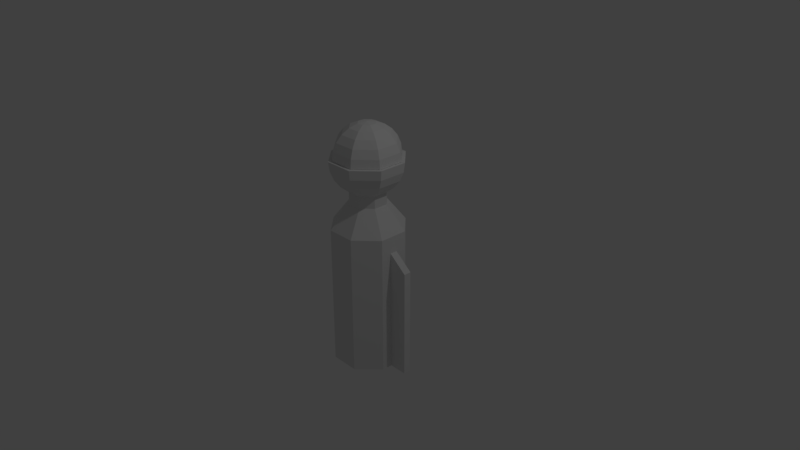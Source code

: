 # Source: TowerSmall.blend  (saved by Blender 2.78.0; exported with 4.5.12 LTS)
import bpy
from mathutils import Matrix  # noqa: F401  (used for matrix-valued properties, if any)

bpy.ops.wm.read_factory_settings(use_empty=True)
scene = bpy.context.scene
scene.name = 'Scene'

# ---- collections
col_collection_1 = bpy.data.collections.new('Collection 1'); scene.collection.children.link(col_collection_1)

# ---- world
world_world = bpy.data.worlds.new('World'); scene.world = world_world
world_world.color = (0.05088, 0.05088, 0.05088)
world_world.use_sun_shadow = False
world_world.sun_shadow_jitter_overblur = 0.0
world_world.cycles.sampling_method = 'MANUAL'

# ---- cameras
cam_camera = bpy.data.cameras.new('Camera')
cam_camera.clip_end = 100.0
cam_camera.lens = 35.0
cam_camera.sensor_width = 32.0
cam_camera.sensor_height = 18.0
cam_camera.ortho_scale = 7.314
cam_camera.dof.focus_distance = 0.0
cam_camera.dof.aperture_fstop = 128.0

# ---- lights
light_lamp = bpy.data.lights.new('Lamp', 'POINT')
light_lamp.transmission_factor = 0.0
light_lamp.cutoff_distance = 30.0
light_lamp.energy = 100.0
light_lamp.shadow_buffer_clip_start = 1.001
light_lamp.shadow_soft_size = 0.1
light_lamp.shadow_maximum_resolution = 0.006
light_lamp.use_absolute_resolution = True

# ---- meshes
me_sphere_002 = bpy.data.meshes.new('Sphere.002')
me_sphere_002.from_pydata([(0.0, 0.1035, 0.3864), (0.0, 0.2, 0.3464), (0.0, 0.2828, 0.2828), (-1.101e-07, 4.562e-08, 0.4), (0.0732, 0.07321, 0.3864), (0.1414, 0.1414, 0.3464), (0.2, 0.2, 0.2828), (0.2449, 0.2449, 0.2), (0.2732, 0.2732, 0.1035), (0.2828, 0.2828, 3.02e-08), (0.1035, 1.537e-07, 0.3864), (0.2, 1.499e-07, 0.3464), (0.2828, 1.499e-07, 0.2828), (0.3464, 1.648e-07, 0.2), (0.3864, 1.648e-07, 0.1035), (0.4, 1.648e-07, 3.02e-08), (0.0732, -0.0732, 0.3864), (0.1414, -0.1414, 0.3464), (0.2, -0.2, 0.2828), (0.2449, -0.2449, 0.2), (0.2732, -0.2732, 0.1035), (0.2828, -0.2828, 3.02e-08), (1.616e-09, -0.1035, 0.3864), (-5.835e-09, -0.2, 0.3464), (-5.835e-09, -0.2828, 0.2828), (9.066e-09, -0.3464, 0.2), (2.397e-08, -0.3864, 0.1035), (2.397e-08, -0.4, 3.02e-08), (-0.0732, -0.0732, 0.3864), (-0.1414, -0.1414, 0.3464), (-0.2, -0.2, 0.2828), (-0.2449, -0.2449, 0.2), (-0.2732, -0.2732, 0.1035), (-0.2828, -0.2828, 3.02e-08), (-0.1035, 1.574e-07, 0.3864), (-0.2, 1.499e-07, 0.3464), (-0.2828, 1.499e-07, 0.2828), (-0.3464, 1.499e-07, 0.2), (-0.3864, 1.35e-07, 0.1035), (-0.4, 1.35e-07, 3.02e-08), (-0.0732, 0.07321, 0.3864), (-0.1414, 0.1414, 0.3464), (-0.2, 0.2, 0.2828), (-0.2449, 0.2449, 0.2), (-0.2732, 0.2732, 0.1035), (-0.2828, 0.2828, 3.02e-08), (-5.835e-09, 0.3464, 0.2), (-3.564e-08, 0.3864, 0.1035), (-3.564e-08, 0.4, 3.02e-08)], [], [(48, 47, 8, 9), (2, 1, 5, 6), (46, 2, 6, 7), (0, 3, 4), (47, 46, 7, 8), (1, 0, 4, 5), (7, 6, 12, 13), (4, 3, 10), (8, 7, 13, 14), (5, 4, 10, 11), (9, 8, 14, 15), (6, 5, 11, 12), (15, 14, 20, 21), (12, 11, 17, 18), (13, 12, 18, 19), (10, 3, 16), (14, 13, 19, 20), (11, 10, 16, 17), (20, 19, 25, 26), (17, 16, 22, 23), (21, 20, 26, 27), (18, 17, 23, 24), (19, 18, 24, 25), (16, 3, 22), (25, 24, 30, 31), (22, 3, 28), (26, 25, 31, 32), (23, 22, 28, 29), (27, 26, 32, 33), (24, 23, 29, 30), (33, 32, 38, 39), (30, 29, 35, 36), (31, 30, 36, 37), (28, 3, 34), (32, 31, 37, 38), (29, 28, 34, 35), (38, 37, 43, 44), (35, 34, 40, 41), (39, 38, 44, 45), (36, 35, 41, 42), (37, 36, 42, 43), (34, 3, 40), (43, 42, 2, 46), (40, 3, 0), (44, 43, 46, 47), (41, 40, 0, 1), (45, 44, 47, 48), (42, 41, 1, 2)])
me_sphere_002.use_remesh_preserve_volume = False
me_sphere_002.use_remesh_preserve_attributes = False
me_sphere_002.use_mirror_vertex_groups = False
me_sphere_002.update()
me_sphere = bpy.data.meshes.new('Sphere')
me_sphere.from_pydata([(-0.6769, 0.2262, -2.744), (-0.6769, 0.2262, -1.269), (-0.6386, 0.3186, -2.744), (-0.6386, 0.3186, -1.269), (0.6386, -0.3186, -2.744), (0.6386, -0.3186, -1.269), (0.6769, -0.2262, -2.744), (0.6769, -0.2262, -1.269), (0.0, 0.5, -2.744), (-1.863e-09, 0.25, -0.52), (0.3536, 0.3536, -2.744), (0.1768, 0.1768, -0.52), (0.5, -2.186e-08, -2.744), (0.25, -9.065e-09, -0.52), (0.3536, -0.3536, -2.744), (0.1768, -0.1768, -0.52), (-4.371e-08, -0.5, -2.744), (-2.372e-08, -0.25, -0.52), (-0.3536, -0.3536, -2.744), (-0.1768, -0.1768, -0.52), (-0.5, 5.962e-09, -2.744), (-0.25, 4.844e-09, -0.52), (-0.3536, 0.3536, -2.744), (-0.1768, 0.1768, -0.52), (0.4459, -0.1306, -1.069), (0.4076, -0.223, -2.744), (0.4076, -0.223, -1.069), (0.4459, -0.1306, -2.744), (-0.4076, 0.223, -1.069), (-0.4459, 0.1306, -2.744), (-0.4459, 0.1306, -1.466), (-0.4459, 0.1306, -1.069), (-0.4076, 0.223, -2.744), (0.0, 0.5, -0.8435), (0.3536, 0.3536, -0.8435), (0.5, -2.186e-08, -0.8435), (0.3536, -0.3536, -0.8435), (-4.371e-08, -0.5, -0.8435), (-0.3536, -0.3536, -0.8435), (-0.5, 5.962e-09, -0.8435), (-0.3536, 0.3536, -0.8435), (0.0, 0.3897, -0.15), (0.3182, 0.3182, 0.075), (0.3074, 0.3074, -0.04147), (0.2756, 0.2756, -0.15), (0.225, 0.225, -0.2432), (0.1591, 0.1591, -0.3147), (0.45, 1.854e-07, 0.075), (0.4347, 1.854e-07, -0.04147), (0.3897, 1.854e-07, -0.15), (0.3182, 1.854e-07, -0.2432), (0.225, 1.787e-07, -0.3147), (0.3182, -0.3182, 0.075), (0.3074, -0.3074, -0.04147), (0.2756, -0.2756, -0.15), (0.225, -0.225, -0.2432), (0.1591, -0.1591, -0.3147), (1.02e-08, -0.45, 0.075), (1.02e-08, -0.4347, -0.04147), (1.02e-08, -0.3897, -0.15), (1.02e-08, -0.3182, -0.2432), (3.494e-09, -0.225, -0.3147), (-0.3182, -0.3182, 0.075), (-0.3074, -0.3074, -0.04147), (-0.2756, -0.2756, -0.15), (-0.225, -0.225, -0.2432), (-0.1591, -0.1591, -0.3147), (-0.45, 1.854e-07, 0.075), (-0.4347, 1.854e-07, -0.04147), (-0.3897, 1.854e-07, -0.15), (-0.3182, 1.452e-07, -0.2432), (-0.225, 1.72e-07, -0.3147), (-0.3182, 0.3182, 0.075), (-0.3074, 0.3074, -0.04147), (-0.2756, 0.2756, -0.15), (-0.225, 0.225, -0.2432), (-0.1591, 0.1591, -0.3147), (-3.211e-09, 0.45, 0.075), (1.02e-08, 0.4347, -0.04147), (-1.662e-08, 0.3182, -0.2432), (3.494e-09, 0.225, -0.3147), (0.0, 0.433, -0.175), (0.3536, 0.3536, 0.075), (0.3415, 0.3415, -0.05441), (0.3062, 0.3062, -0.175), (0.25, 0.25, -0.2786), (0.1768, 0.1768, -0.358), (0.09151, 0.09151, -0.483), (0.5, 2.06e-07, 0.075), (0.483, 2.06e-07, -0.05441), (0.433, 2.06e-07, -0.175), (0.3536, 2.06e-07, -0.2786), (0.25, 1.986e-07, -0.358), (0.1294, 1.986e-07, -0.483), (0.3536, -0.3536, 0.075), (0.3415, -0.3415, -0.05441), (0.3062, -0.3062, -0.175), (0.25, -0.25, -0.2786), (0.1768, -0.1768, -0.358), (0.09151, -0.09151, -0.483), (1.133e-08, -0.5, 0.075), (1.133e-08, -0.483, -0.05441), (1.133e-08, -0.433, -0.175), (1.133e-08, -0.3536, -0.2786), (3.882e-09, -0.25, -0.358), (1.133e-08, -0.1294, -0.483), (0.0, 1.947e-07, -0.5), (-0.3536, -0.3536, 0.075), (-0.3415, -0.3415, -0.05441), (-0.3062, -0.3062, -0.175), (-0.25, -0.25, -0.2786), (-0.1768, -0.1768, -0.358), (-0.09151, -0.09151, -0.483), (-0.5, 2.06e-07, 0.075), (-0.483, 2.06e-07, -0.05441), (-0.433, 2.06e-07, -0.175), (-0.3536, 1.613e-07, -0.2786), (-0.25, 1.911e-07, -0.358), (-0.1294, 1.837e-07, -0.483), (-0.3536, 0.3536, 0.075), (-0.3415, 0.3415, -0.05441), (-0.3062, 0.3062, -0.175), (-0.25, 0.25, -0.2786), (-0.1768, 0.1768, -0.358), (-0.09151, 0.09151, -0.483), (-3.568e-09, 0.5, 0.075), (1.133e-08, 0.483, -0.05441), (-1.847e-08, 0.3536, -0.2786), (3.882e-09, 0.25, -0.358), (-1.102e-08, 0.1294, -0.483), (0.1074, 0.1074, -0.345), (0.1519, -6.336e-09, -0.345), (-5.542e-09, 0.1519, -0.345), (-0.1074, 0.1074, -0.345), (-0.1519, 2.114e-09, -0.345), (0.1074, -0.1074, -0.345), (8.012e-09, -0.1519, -0.345), (-0.1074, -0.1074, -0.345), (-0.1863, -0.1538, -0.358), (0.1863, 0.1538, -0.358), (0.023, 0.2405, -0.358), (-0.1538, 0.1863, -0.358), (0.1538, -0.1863, -0.358), (-0.2405, 0.023, -0.358), (0.2405, -0.023, -0.358), (-0.023, -0.2405, -0.358)], [], [(0, 1, 3, 2), (2, 3, 28, 32), (2, 32, 29, 0), (6, 7, 5, 4), (4, 5, 26, 25), (7, 24, 26, 5), (33, 9, 11, 34), (34, 11, 13, 35), (35, 13, 15, 36), (36, 15, 17, 37), (37, 17, 19, 38), (38, 19, 21, 39), (23, 21, 117, 123), (39, 21, 23, 40), (40, 23, 9, 33), (8, 10, 12, 14, 16, 18, 20, 22), (27, 24, 7, 6), (22, 40, 33, 8), (25, 27, 6, 4), (20, 39, 40, 22), (29, 30, 31, 1, 0), (31, 28, 3, 1), (18, 38, 39, 20), (16, 37, 38, 18), (14, 36, 37, 16), (12, 35, 36, 14), (10, 34, 35, 12), (8, 33, 34, 10), (13, 11, 86, 92), (19, 17, 104, 111), (9, 23, 123, 128), (11, 9, 128, 86), (15, 13, 92, 98), (21, 19, 111, 117), (17, 15, 98, 104), (79, 41, 44, 45), (80, 79, 45, 46), (78, 77, 42, 43), (41, 78, 43, 44), (44, 43, 48, 49), (45, 44, 49, 50), (46, 45, 50, 51), (43, 42, 47, 48), (51, 50, 55, 56), (48, 47, 52, 53), (49, 48, 53, 54), (50, 49, 54, 55), (55, 54, 59, 60), (56, 55, 60, 61), (53, 52, 57, 58), (54, 53, 58, 59), (58, 57, 62, 63), (59, 58, 63, 64), (60, 59, 64, 65), (61, 60, 65, 66), (66, 65, 70, 71), (63, 62, 67, 68), (64, 63, 68, 69), (65, 64, 69, 70), (69, 68, 73, 74), (70, 69, 74, 75), (71, 70, 75, 76), (68, 67, 72, 73), (73, 72, 77, 78), (74, 73, 78, 41), (75, 74, 41, 79), (76, 75, 79, 80), (127, 81, 84, 85), (128, 127, 85, 86, 140), (126, 125, 82, 83), (129, 128, 140, 86, 87), (81, 126, 83, 84), (106, 129, 87), (87, 86, 139, 92, 93), (84, 83, 89, 90), (106, 87, 93), (85, 84, 90, 91), (86, 85, 91, 92, 139), (83, 82, 88, 89), (92, 91, 97, 98, 144), (89, 88, 94, 95), (93, 92, 144, 98, 99), (90, 89, 95, 96), (106, 93, 99), (91, 90, 96, 97), (106, 99, 105), (97, 96, 102, 103), (98, 97, 103, 104, 142), (95, 94, 100, 101), (99, 98, 142, 104, 105), (96, 95, 101, 102), (101, 100, 107, 108), (105, 104, 145, 111, 112), (102, 101, 108, 109), (106, 105, 112), (103, 102, 109, 110), (104, 103, 110, 111, 145), (111, 110, 116, 117, 138), (108, 107, 113, 114), (112, 111, 138, 117, 118), (109, 108, 114, 115), (106, 112, 118), (110, 109, 115, 116), (115, 114, 120, 121), (106, 118, 124), (116, 115, 121, 122), (117, 116, 122, 123, 143), (114, 113, 119, 120), (118, 117, 143, 123, 124), (120, 119, 125, 126), (124, 123, 141, 128, 129), (121, 120, 126, 81), (106, 124, 129), (122, 121, 81, 127), (123, 122, 127, 128, 141), (42, 82, 88, 47), (47, 88, 94, 52), (52, 94, 100, 57), (62, 57, 100, 107), (62, 107, 113, 67), (67, 113, 119, 72), (77, 72, 119, 125), (77, 125, 82, 42), (137, 136, 61, 66), (134, 137, 136, 135, 131, 130, 132, 133), (133, 134, 71, 76), (136, 135, 56, 61), (134, 137, 66, 71), (132, 133, 76, 80), (130, 132, 80, 46), (135, 131, 51, 56), (131, 130, 46, 51)])
me_sphere.use_remesh_preserve_volume = False
me_sphere.use_remesh_preserve_attributes = False
me_sphere.use_mirror_vertex_groups = False
me_sphere.update()

# ---- objects
ob_dome = bpy.data.objects.new('Dome', me_sphere_002)
ob_body = bpy.data.objects.new('Body', me_sphere)
ob_lamp = bpy.data.objects.new('Lamp', light_lamp)
ob_camera = bpy.data.objects.new('Camera', cam_camera)

# ---- transforms, parenting, visibility, modifiers, constraints
ob_dome.location = (0.0, 0.0, 1.347)
ob_dome.rotation_euler = (0.0, 0.0, 0.3927)
ob_dome.scale = (1.134, 1.134, 1.134)
ob_dome.lineart.crease_threshold = 0.0
ob_body.location = (0.0, 0.0, 1.27)
ob_body.rotation_euler = (0.0, 0.0, 0.3927)
ob_body.lineart.crease_threshold = 0.0
ob_lamp.location = (4.076, 1.005, 5.904)
ob_lamp.rotation_euler = (0.6503, 0.05522, 1.866)
ob_lamp.lock_rotations_4d = False
ob_lamp.empty_display_type = 'ARROWS'
ob_lamp.color = (0.0, 0.0, 0.0, 0.0)
ob_lamp.lineart.crease_threshold = 0.0
ob_camera.location = (7.481, -6.508, 5.344)
ob_camera.rotation_euler = (1.109, 0.0, 0.8149)
ob_camera.lock_rotations_4d = False
ob_camera.empty_display_type = 'ARROWS'
ob_camera.color = (0.0, 0.0, 0.0, 0.0)
ob_camera.display_type = 'WIRE'
ob_camera.lineart.crease_threshold = 0.0

# ---- collection membership
col_collection_1.objects.link(ob_dome)
col_collection_1.objects.link(ob_body)
col_collection_1.objects.link(ob_lamp)
col_collection_1.objects.link(ob_camera)

# ---- scene / render settings (as saved in the file)
scene.camera = ob_camera
scene.frame_start = 1; scene.frame_end = 250; scene.frame_set(1)
scene.render.engine = 'BLENDER_EEVEE_NEXT'
scene.render.resolution_percentage = 50
scene.render.dither_intensity = 0.0
scene.cycles.use_denoising = False
scene.cycles.samples = 128
scene.cycles.sampling_pattern = 'TABULATED_SOBOL'
scene.cycles.light_sampling_threshold = 0.0
scene.cycles.use_adaptive_sampling = False
scene.cycles.use_light_tree = False
scene.cycles.blur_glossy = 0.0
scene.cycles.sample_clamp_indirect = 0.0
scene.view_settings.view_transform = 'Standard'
bpy.context.view_layer.update()

